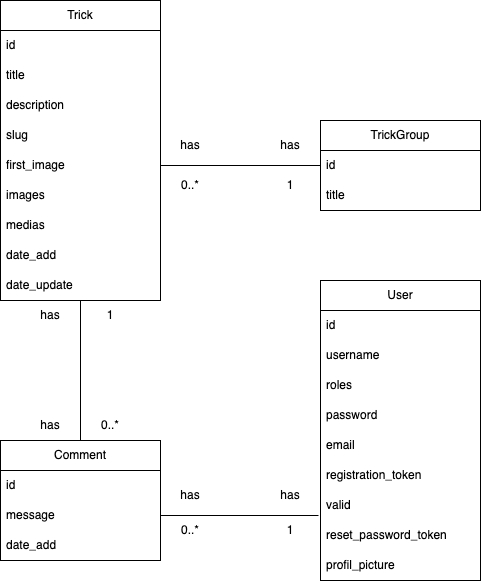

The diagram above was exported from draw.io. Its source (the exported page's mxGraphModel, read from the mxfile embedded in the PNG):
<mxGraphModel dx="1026" dy="660" grid="1" gridSize="10" guides="1" tooltips="1" connect="1" arrows="1" fold="1" page="1" pageScale="1" pageWidth="827" pageHeight="1169" math="0" shadow="0">
  <root>
    <mxCell id="WIyWlLk6GJQsqaUBKTNV-0" />
    <mxCell id="WIyWlLk6GJQsqaUBKTNV-1" parent="WIyWlLk6GJQsqaUBKTNV-0" />
    <mxCell id="LSxRwu0ziR0MhIptChv4-34" style="edgeStyle=orthogonalEdgeStyle;rounded=0;orthogonalLoop=1;jettySize=auto;html=1;entryX=0.5;entryY=1;entryDx=0;entryDy=0;entryPerimeter=0;endArrow=none;endFill=0;" parent="WIyWlLk6GJQsqaUBKTNV-1" source="LSxRwu0ziR0MhIptChv4-0" target="LSxRwu0ziR0MhIptChv4-14" edge="1">
      <mxGeometry relative="1" as="geometry">
        <mxPoint x="120" y="351" as="targetPoint" />
      </mxGeometry>
    </mxCell>
    <mxCell id="LSxRwu0ziR0MhIptChv4-0" value="Comment" style="swimlane;fontStyle=0;childLayout=stackLayout;horizontal=1;startSize=30;horizontalStack=0;resizeParent=1;resizeParentMax=0;resizeLast=0;collapsible=1;marginBottom=0;whiteSpace=wrap;html=1;" parent="WIyWlLk6GJQsqaUBKTNV-1" vertex="1">
      <mxGeometry x="40" y="480" width="160" height="120" as="geometry" />
    </mxCell>
    <mxCell id="LSxRwu0ziR0MhIptChv4-1" value="id" style="text;strokeColor=none;fillColor=none;align=left;verticalAlign=middle;spacingLeft=4;spacingRight=4;overflow=hidden;points=[[0,0.5],[1,0.5]];portConstraint=eastwest;rotatable=0;whiteSpace=wrap;html=1;" parent="LSxRwu0ziR0MhIptChv4-0" vertex="1">
      <mxGeometry y="30" width="160" height="30" as="geometry" />
    </mxCell>
    <mxCell id="LSxRwu0ziR0MhIptChv4-2" value="message" style="text;strokeColor=none;fillColor=none;align=left;verticalAlign=middle;spacingLeft=4;spacingRight=4;overflow=hidden;points=[[0,0.5],[1,0.5]];portConstraint=eastwest;rotatable=0;whiteSpace=wrap;html=1;" parent="LSxRwu0ziR0MhIptChv4-0" vertex="1">
      <mxGeometry y="60" width="160" height="30" as="geometry" />
    </mxCell>
    <mxCell id="LSxRwu0ziR0MhIptChv4-3" value="date_add&lt;br&gt;" style="text;strokeColor=none;fillColor=none;align=left;verticalAlign=middle;spacingLeft=4;spacingRight=4;overflow=hidden;points=[[0,0.5],[1,0.5]];portConstraint=eastwest;rotatable=0;whiteSpace=wrap;html=1;" parent="LSxRwu0ziR0MhIptChv4-0" vertex="1">
      <mxGeometry y="90" width="160" height="30" as="geometry" />
    </mxCell>
    <mxCell id="LSxRwu0ziR0MhIptChv4-4" value="Trick" style="swimlane;fontStyle=0;childLayout=stackLayout;horizontal=1;startSize=30;horizontalStack=0;resizeParent=1;resizeParentMax=0;resizeLast=0;collapsible=1;marginBottom=0;whiteSpace=wrap;html=1;" parent="WIyWlLk6GJQsqaUBKTNV-1" vertex="1">
      <mxGeometry x="40" y="40" width="160" height="300" as="geometry" />
    </mxCell>
    <mxCell id="LSxRwu0ziR0MhIptChv4-5" value="id" style="text;strokeColor=none;fillColor=none;align=left;verticalAlign=middle;spacingLeft=4;spacingRight=4;overflow=hidden;points=[[0,0.5],[1,0.5]];portConstraint=eastwest;rotatable=0;whiteSpace=wrap;html=1;" parent="LSxRwu0ziR0MhIptChv4-4" vertex="1">
      <mxGeometry y="30" width="160" height="30" as="geometry" />
    </mxCell>
    <mxCell id="LSxRwu0ziR0MhIptChv4-6" value="title" style="text;strokeColor=none;fillColor=none;align=left;verticalAlign=middle;spacingLeft=4;spacingRight=4;overflow=hidden;points=[[0,0.5],[1,0.5]];portConstraint=eastwest;rotatable=0;whiteSpace=wrap;html=1;" parent="LSxRwu0ziR0MhIptChv4-4" vertex="1">
      <mxGeometry y="60" width="160" height="30" as="geometry" />
    </mxCell>
    <mxCell id="LSxRwu0ziR0MhIptChv4-7" value="description" style="text;strokeColor=none;fillColor=none;align=left;verticalAlign=middle;spacingLeft=4;spacingRight=4;overflow=hidden;points=[[0,0.5],[1,0.5]];portConstraint=eastwest;rotatable=0;whiteSpace=wrap;html=1;" parent="LSxRwu0ziR0MhIptChv4-4" vertex="1">
      <mxGeometry y="90" width="160" height="30" as="geometry" />
    </mxCell>
    <mxCell id="LSxRwu0ziR0MhIptChv4-8" value="slug" style="text;strokeColor=none;fillColor=none;align=left;verticalAlign=middle;spacingLeft=4;spacingRight=4;overflow=hidden;points=[[0,0.5],[1,0.5]];portConstraint=eastwest;rotatable=0;whiteSpace=wrap;html=1;" parent="LSxRwu0ziR0MhIptChv4-4" vertex="1">
      <mxGeometry y="120" width="160" height="30" as="geometry" />
    </mxCell>
    <mxCell id="LSxRwu0ziR0MhIptChv4-9" value="first_image" style="text;strokeColor=none;fillColor=none;align=left;verticalAlign=middle;spacingLeft=4;spacingRight=4;overflow=hidden;points=[[0,0.5],[1,0.5]];portConstraint=eastwest;rotatable=0;whiteSpace=wrap;html=1;" parent="LSxRwu0ziR0MhIptChv4-4" vertex="1">
      <mxGeometry y="150" width="160" height="30" as="geometry" />
    </mxCell>
    <mxCell id="LSxRwu0ziR0MhIptChv4-11" value="images" style="text;strokeColor=none;fillColor=none;align=left;verticalAlign=middle;spacingLeft=4;spacingRight=4;overflow=hidden;points=[[0,0.5],[1,0.5]];portConstraint=eastwest;rotatable=0;whiteSpace=wrap;html=1;" parent="LSxRwu0ziR0MhIptChv4-4" vertex="1">
      <mxGeometry y="180" width="160" height="30" as="geometry" />
    </mxCell>
    <mxCell id="LSxRwu0ziR0MhIptChv4-12" value="medias" style="text;strokeColor=none;fillColor=none;align=left;verticalAlign=middle;spacingLeft=4;spacingRight=4;overflow=hidden;points=[[0,0.5],[1,0.5]];portConstraint=eastwest;rotatable=0;whiteSpace=wrap;html=1;" parent="LSxRwu0ziR0MhIptChv4-4" vertex="1">
      <mxGeometry y="210" width="160" height="30" as="geometry" />
    </mxCell>
    <mxCell id="LSxRwu0ziR0MhIptChv4-13" value="date_add" style="text;strokeColor=none;fillColor=none;align=left;verticalAlign=middle;spacingLeft=4;spacingRight=4;overflow=hidden;points=[[0,0.5],[1,0.5]];portConstraint=eastwest;rotatable=0;whiteSpace=wrap;html=1;" parent="LSxRwu0ziR0MhIptChv4-4" vertex="1">
      <mxGeometry y="240" width="160" height="30" as="geometry" />
    </mxCell>
    <mxCell id="LSxRwu0ziR0MhIptChv4-14" value="date_update" style="text;strokeColor=none;fillColor=none;align=left;verticalAlign=middle;spacingLeft=4;spacingRight=4;overflow=hidden;points=[[0,0.5],[1,0.5]];portConstraint=eastwest;rotatable=0;whiteSpace=wrap;html=1;" parent="LSxRwu0ziR0MhIptChv4-4" vertex="1">
      <mxGeometry y="270" width="160" height="30" as="geometry" />
    </mxCell>
    <mxCell id="LSxRwu0ziR0MhIptChv4-15" value="TrickGroup" style="swimlane;fontStyle=0;childLayout=stackLayout;horizontal=1;startSize=30;horizontalStack=0;resizeParent=1;resizeParentMax=0;resizeLast=0;collapsible=1;marginBottom=0;whiteSpace=wrap;html=1;" parent="WIyWlLk6GJQsqaUBKTNV-1" vertex="1">
      <mxGeometry x="360" y="160" width="160" height="90" as="geometry" />
    </mxCell>
    <mxCell id="LSxRwu0ziR0MhIptChv4-16" value="id" style="text;strokeColor=none;fillColor=none;align=left;verticalAlign=middle;spacingLeft=4;spacingRight=4;overflow=hidden;points=[[0,0.5],[1,0.5]];portConstraint=eastwest;rotatable=0;whiteSpace=wrap;html=1;" parent="LSxRwu0ziR0MhIptChv4-15" vertex="1">
      <mxGeometry y="30" width="160" height="30" as="geometry" />
    </mxCell>
    <mxCell id="LSxRwu0ziR0MhIptChv4-17" value="title" style="text;strokeColor=none;fillColor=none;align=left;verticalAlign=middle;spacingLeft=4;spacingRight=4;overflow=hidden;points=[[0,0.5],[1,0.5]];portConstraint=eastwest;rotatable=0;whiteSpace=wrap;html=1;" parent="LSxRwu0ziR0MhIptChv4-15" vertex="1">
      <mxGeometry y="60" width="160" height="30" as="geometry" />
    </mxCell>
    <mxCell id="LSxRwu0ziR0MhIptChv4-19" value="User" style="swimlane;fontStyle=0;childLayout=stackLayout;horizontal=1;startSize=30;horizontalStack=0;resizeParent=1;resizeParentMax=0;resizeLast=0;collapsible=1;marginBottom=0;whiteSpace=wrap;html=1;" parent="WIyWlLk6GJQsqaUBKTNV-1" vertex="1">
      <mxGeometry x="360" y="320" width="160" height="300" as="geometry" />
    </mxCell>
    <mxCell id="LSxRwu0ziR0MhIptChv4-20" value="id" style="text;strokeColor=none;fillColor=none;align=left;verticalAlign=middle;spacingLeft=4;spacingRight=4;overflow=hidden;points=[[0,0.5],[1,0.5]];portConstraint=eastwest;rotatable=0;whiteSpace=wrap;html=1;" parent="LSxRwu0ziR0MhIptChv4-19" vertex="1">
      <mxGeometry y="30" width="160" height="30" as="geometry" />
    </mxCell>
    <mxCell id="LSxRwu0ziR0MhIptChv4-21" value="username" style="text;strokeColor=none;fillColor=none;align=left;verticalAlign=middle;spacingLeft=4;spacingRight=4;overflow=hidden;points=[[0,0.5],[1,0.5]];portConstraint=eastwest;rotatable=0;whiteSpace=wrap;html=1;" parent="LSxRwu0ziR0MhIptChv4-19" vertex="1">
      <mxGeometry y="60" width="160" height="30" as="geometry" />
    </mxCell>
    <mxCell id="LSxRwu0ziR0MhIptChv4-22" value="roles" style="text;strokeColor=none;fillColor=none;align=left;verticalAlign=middle;spacingLeft=4;spacingRight=4;overflow=hidden;points=[[0,0.5],[1,0.5]];portConstraint=eastwest;rotatable=0;whiteSpace=wrap;html=1;" parent="LSxRwu0ziR0MhIptChv4-19" vertex="1">
      <mxGeometry y="90" width="160" height="30" as="geometry" />
    </mxCell>
    <mxCell id="LSxRwu0ziR0MhIptChv4-25" value="password" style="text;strokeColor=none;fillColor=none;align=left;verticalAlign=middle;spacingLeft=4;spacingRight=4;overflow=hidden;points=[[0,0.5],[1,0.5]];portConstraint=eastwest;rotatable=0;whiteSpace=wrap;html=1;" parent="LSxRwu0ziR0MhIptChv4-19" vertex="1">
      <mxGeometry y="120" width="160" height="30" as="geometry" />
    </mxCell>
    <mxCell id="LSxRwu0ziR0MhIptChv4-24" value="email" style="text;strokeColor=none;fillColor=none;align=left;verticalAlign=middle;spacingLeft=4;spacingRight=4;overflow=hidden;points=[[0,0.5],[1,0.5]];portConstraint=eastwest;rotatable=0;whiteSpace=wrap;html=1;" parent="LSxRwu0ziR0MhIptChv4-19" vertex="1">
      <mxGeometry y="150" width="160" height="30" as="geometry" />
    </mxCell>
    <mxCell id="LSxRwu0ziR0MhIptChv4-23" value="registration_token" style="text;strokeColor=none;fillColor=none;align=left;verticalAlign=middle;spacingLeft=4;spacingRight=4;overflow=hidden;points=[[0,0.5],[1,0.5]];portConstraint=eastwest;rotatable=0;whiteSpace=wrap;html=1;" parent="LSxRwu0ziR0MhIptChv4-19" vertex="1">
      <mxGeometry y="180" width="160" height="30" as="geometry" />
    </mxCell>
    <mxCell id="LSxRwu0ziR0MhIptChv4-27" value="valid" style="text;strokeColor=none;fillColor=none;align=left;verticalAlign=middle;spacingLeft=4;spacingRight=4;overflow=hidden;points=[[0,0.5],[1,0.5]];portConstraint=eastwest;rotatable=0;whiteSpace=wrap;html=1;" parent="LSxRwu0ziR0MhIptChv4-19" vertex="1">
      <mxGeometry y="210" width="160" height="30" as="geometry" />
    </mxCell>
    <mxCell id="LSxRwu0ziR0MhIptChv4-26" value="reset_password_token" style="text;strokeColor=none;fillColor=none;align=left;verticalAlign=middle;spacingLeft=4;spacingRight=4;overflow=hidden;points=[[0,0.5],[1,0.5]];portConstraint=eastwest;rotatable=0;whiteSpace=wrap;html=1;" parent="LSxRwu0ziR0MhIptChv4-19" vertex="1">
      <mxGeometry y="240" width="160" height="30" as="geometry" />
    </mxCell>
    <mxCell id="LSxRwu0ziR0MhIptChv4-28" value="profil_picture" style="text;strokeColor=none;fillColor=none;align=left;verticalAlign=middle;spacingLeft=4;spacingRight=4;overflow=hidden;points=[[0,0.5],[1,0.5]];portConstraint=eastwest;rotatable=0;whiteSpace=wrap;html=1;" parent="LSxRwu0ziR0MhIptChv4-19" vertex="1">
      <mxGeometry y="270" width="160" height="30" as="geometry" />
    </mxCell>
    <mxCell id="LSxRwu0ziR0MhIptChv4-29" style="edgeStyle=orthogonalEdgeStyle;rounded=0;orthogonalLoop=1;jettySize=auto;html=1;entryX=0;entryY=0.5;entryDx=0;entryDy=0;endArrow=none;endFill=0;" parent="WIyWlLk6GJQsqaUBKTNV-1" source="LSxRwu0ziR0MhIptChv4-9" target="LSxRwu0ziR0MhIptChv4-16" edge="1">
      <mxGeometry relative="1" as="geometry" />
    </mxCell>
    <mxCell id="LSxRwu0ziR0MhIptChv4-30" value="has" style="text;html=1;strokeColor=none;fillColor=none;align=center;verticalAlign=middle;whiteSpace=wrap;rounded=0;" parent="WIyWlLk6GJQsqaUBKTNV-1" vertex="1">
      <mxGeometry x="300" y="170" width="60" height="30" as="geometry" />
    </mxCell>
    <mxCell id="LSxRwu0ziR0MhIptChv4-31" value="1" style="text;html=1;strokeColor=none;fillColor=none;align=center;verticalAlign=middle;whiteSpace=wrap;rounded=0;" parent="WIyWlLk6GJQsqaUBKTNV-1" vertex="1">
      <mxGeometry x="300" y="210" width="60" height="30" as="geometry" />
    </mxCell>
    <mxCell id="LSxRwu0ziR0MhIptChv4-32" value="has" style="text;html=1;strokeColor=none;fillColor=none;align=center;verticalAlign=middle;whiteSpace=wrap;rounded=0;" parent="WIyWlLk6GJQsqaUBKTNV-1" vertex="1">
      <mxGeometry x="200" y="170" width="60" height="30" as="geometry" />
    </mxCell>
    <mxCell id="LSxRwu0ziR0MhIptChv4-33" value="0..*" style="text;html=1;strokeColor=none;fillColor=none;align=center;verticalAlign=middle;whiteSpace=wrap;rounded=0;" parent="WIyWlLk6GJQsqaUBKTNV-1" vertex="1">
      <mxGeometry x="200" y="210" width="60" height="30" as="geometry" />
    </mxCell>
    <mxCell id="LSxRwu0ziR0MhIptChv4-35" value="has" style="text;html=1;strokeColor=none;fillColor=none;align=center;verticalAlign=middle;whiteSpace=wrap;rounded=0;" parent="WIyWlLk6GJQsqaUBKTNV-1" vertex="1">
      <mxGeometry x="60" y="340" width="60" height="30" as="geometry" />
    </mxCell>
    <mxCell id="LSxRwu0ziR0MhIptChv4-36" value="has" style="text;html=1;strokeColor=none;fillColor=none;align=center;verticalAlign=middle;whiteSpace=wrap;rounded=0;" parent="WIyWlLk6GJQsqaUBKTNV-1" vertex="1">
      <mxGeometry x="60" y="450" width="60" height="30" as="geometry" />
    </mxCell>
    <mxCell id="LSxRwu0ziR0MhIptChv4-37" value="1" style="text;html=1;strokeColor=none;fillColor=none;align=center;verticalAlign=middle;whiteSpace=wrap;rounded=0;" parent="WIyWlLk6GJQsqaUBKTNV-1" vertex="1">
      <mxGeometry x="120" y="340" width="60" height="30" as="geometry" />
    </mxCell>
    <mxCell id="LSxRwu0ziR0MhIptChv4-38" value="0..*" style="text;html=1;strokeColor=none;fillColor=none;align=center;verticalAlign=middle;whiteSpace=wrap;rounded=0;" parent="WIyWlLk6GJQsqaUBKTNV-1" vertex="1">
      <mxGeometry x="120" y="450" width="60" height="30" as="geometry" />
    </mxCell>
    <mxCell id="LSxRwu0ziR0MhIptChv4-39" style="edgeStyle=orthogonalEdgeStyle;rounded=0;orthogonalLoop=1;jettySize=auto;html=1;entryX=1;entryY=0.5;entryDx=0;entryDy=0;exitX=-0.012;exitY=0.833;exitDx=0;exitDy=0;exitPerimeter=0;endArrow=none;endFill=0;" parent="WIyWlLk6GJQsqaUBKTNV-1" source="LSxRwu0ziR0MhIptChv4-27" target="LSxRwu0ziR0MhIptChv4-2" edge="1">
      <mxGeometry relative="1" as="geometry" />
    </mxCell>
    <mxCell id="LSxRwu0ziR0MhIptChv4-40" value="has" style="text;html=1;strokeColor=none;fillColor=none;align=center;verticalAlign=middle;whiteSpace=wrap;rounded=0;" parent="WIyWlLk6GJQsqaUBKTNV-1" vertex="1">
      <mxGeometry x="200" y="520" width="60" height="30" as="geometry" />
    </mxCell>
    <mxCell id="LSxRwu0ziR0MhIptChv4-41" value="has" style="text;html=1;strokeColor=none;fillColor=none;align=center;verticalAlign=middle;whiteSpace=wrap;rounded=0;" parent="WIyWlLk6GJQsqaUBKTNV-1" vertex="1">
      <mxGeometry x="300" y="520" width="60" height="30" as="geometry" />
    </mxCell>
    <mxCell id="LSxRwu0ziR0MhIptChv4-42" value="1" style="text;html=1;strokeColor=none;fillColor=none;align=center;verticalAlign=middle;whiteSpace=wrap;rounded=0;" parent="WIyWlLk6GJQsqaUBKTNV-1" vertex="1">
      <mxGeometry x="300" y="555" width="60" height="30" as="geometry" />
    </mxCell>
    <mxCell id="LSxRwu0ziR0MhIptChv4-43" value="0..*" style="text;html=1;strokeColor=none;fillColor=none;align=center;verticalAlign=middle;whiteSpace=wrap;rounded=0;" parent="WIyWlLk6GJQsqaUBKTNV-1" vertex="1">
      <mxGeometry x="200" y="555" width="60" height="30" as="geometry" />
    </mxCell>
  </root>
</mxGraphModel>